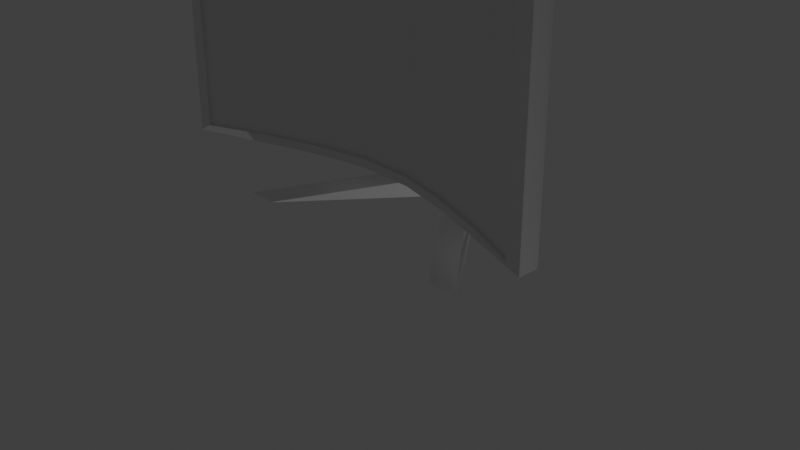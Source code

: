 # Source: screen.blend  (saved by Blender 2.93.21; exported with 4.5.12 LTS)
import bpy
from mathutils import Matrix  # noqa: F401  (used for matrix-valued properties, if any)

bpy.ops.wm.read_factory_settings(use_empty=True)
scene = bpy.context.scene
scene.name = 'Scene'

# ---- collections
col_collection = bpy.data.collections.new('Collection'); scene.collection.children.link(col_collection)

# ---- materials (node trees are filled in below, after node groups)
mat_material = bpy.data.materials.new('Material')
mat_material.alpha_threshold = 0.0
mat_material.use_transparent_shadow = False
mat_material.line_color = (0.0, 0.0, 0.0, 1.0)

# ---- node groups
ng_auto_smooth = bpy.data.node_groups.new('Auto Smooth', 'GeometryNodeTree')
_s = ng_auto_smooth.interface.new_socket(name='Geometry', in_out='OUTPUT', socket_type='NodeSocketGeometry')
_s = ng_auto_smooth.interface.new_socket(name='Geometry', in_out='INPUT', socket_type='NodeSocketGeometry')
_s = ng_auto_smooth.interface.new_socket(name='Angle', in_out='INPUT', socket_type='NodeSocketFloat')
_s.subtype = 'ANGLE'
_s.min_value = 0.0
_s.max_value = 3.142
ng_auto_smooth.is_modifier = True
_N = ng_auto_smooth.nodes; _L = ng_auto_smooth.links
n0 = _N.new('NodeGroupOutput'); n0.name = 'Group Output'; n0.location = (480, -100)
n1 = _N.new('NodeGroupInput'); n1.name = 'Group Input'; n1.location = (-420, -300)
n2 = _N.new('NodeGroupInput'); n2.name = 'Group Input.001'; n2.location = (-60, -100)
n3 = _N.new('GeometryNodeSetShadeSmooth'); n3.name = 'Set Shade Smooth'; n3.location = (120, -100)
n3.domain = 'EDGE'
n4 = _N.new('GeometryNodeSetShadeSmooth'); n4.name = 'Set Shade Smooth.001'; n4.location = (300, -100)
n5 = _N.new('GeometryNodeInputMeshEdgeAngle'); n5.name = 'Edge Angle'; n5.location = (-420, -220)
n6 = _N.new('GeometryNodeInputEdgeSmooth'); n6.name = 'Is Edge Smooth'; n6.location = (-60, -160)
n7 = _N.new('GeometryNodeInputShadeSmooth'); n7.name = 'Is Face Smooth'; n7.location = (-240, -340)
n8 = _N.new('FunctionNodeBooleanMath'); n8.name = 'Boolean Math'; n8.location = (-60, -220)
n9 = _N.new('FunctionNodeCompare'); n9.name = 'Compare'; n9.location = (-240, -180)
n9.operation = 'LESS_EQUAL'
_L.new(n5.outputs[0], n9.inputs[0])
_L.new(n4.outputs[0], n0.inputs[0])
_L.new(n1.outputs[1], n9.inputs[1])
_L.new(n9.outputs[0], n8.inputs[0])
_L.new(n7.outputs[0], n8.inputs[1])
_L.new(n2.outputs[0], n3.inputs[0])
_L.new(n6.outputs[0], n3.inputs[1])
_L.new(n3.outputs[0], n4.inputs[0])
_L.new(n8.outputs[0], n3.inputs[2])
n0.is_active_output = True

# ---- material node trees
mat_material.use_nodes = True; mat_material.node_tree.nodes.clear()
_N = mat_material.node_tree.nodes; _L = mat_material.node_tree.links
n0 = _N.new('ShaderNodeOutputMaterial'); n0.name = 'Material Output'; n0.location = (300, 300)
n1 = _N.new('ShaderNodeBsdfPrincipled'); n1.name = 'Principled BSDF'; n1.location = (10, 300)
n1.distribution = 'GGX'
n1.subsurface_method = 'BURLEY'
n1.inputs[2].default_value = 0.4
n1.inputs[3].default_value = 1.45
n1.inputs[27].default_value = (0.0, 0.0, 0.0, 1.0)
n1.inputs[28].default_value = 1.0
_L.new(n1.outputs[0], n0.inputs[0])
n0.is_active_output = True

# ---- world
world_world = bpy.data.worlds.new('World'); scene.world = world_world
world_world.use_nodes = True; world_world.node_tree.nodes.clear()
_N = world_world.node_tree.nodes; _L = world_world.node_tree.links
n0 = _N.new('ShaderNodeOutputWorld'); n0.name = 'World Output'; n0.location = (300, 300)
n1 = _N.new('ShaderNodeBackground'); n1.name = 'Background'; n1.location = (10, 300)
n1.inputs[0].default_value = (0.05088, 0.05088, 0.05088, 1.0)
_L.new(n1.outputs[0], n0.inputs[0])
n0.is_active_output = True
world_world.color = (0.05088, 0.05088, 0.05088)
world_world.use_sun_shadow = False
world_world.sun_shadow_jitter_overblur = 0.0

# ---- cameras
cam_camera = bpy.data.cameras.new('Camera')
cam_camera.clip_end = 100.0
cam_camera.ortho_scale = 7.314

# ---- lights
light_light = bpy.data.lights.new('Light', 'POINT')
light_light.transmission_factor = 0.0
light_light.energy = 1000.0
light_light.shadow_soft_size = 0.1
light_light.shadow_maximum_resolution = 0.006
light_light.use_absolute_resolution = True

# ---- meshes
me_cube = bpy.data.meshes.new('Cube')
me_cube.from_pydata([(1.0, -4.764, 1.0), (1.0, -4.764, -1.0), (1.0, -6.764, 1.0), (1.0, -6.764, -1.0), (1.0, -6.764, 1.0), (1.0, -6.764, -1.0), (0.9338, -6.764, 0.9338), (0.9338, -6.764, -0.9338), (0.9338, -5.899, 0.9338), (0.9338, -5.899, -0.9338), (0.9338, -6.455, 0.9338), (0.9338, -6.455, -0.9338), (0.7143, -2.849, -1.0), (0.7143, -4.905, 1.0), (0.7143, -4.905, -1.0), (0.7143, -2.849, 1.0), (0.667, -4.583, 0.9338), (0.667, -4.583, -0.9338), (0.667, -3.718, 0.9338), (0.667, -3.718, -0.9338), (0.667, -4.274, 0.9338), (0.667, -4.274, -0.9338), (0.7143, -2.849, -1.0), (0.4286, -1.044, -1.0), (0.1429, 0.2097, -1.0), (0.7143, -4.905, 1.0), (0.4286, -3.062, 1.0), (0.1429, -1.798, 1.0), (0.1429, -1.798, -1.0), (0.4286, -3.062, -1.0), (0.7143, -4.905, -1.0), (0.1429, 0.2097, 1.0), (0.4286, -1.044, 1.0), (0.7143, -2.849, 1.0), (0.667, -4.583, 0.9338), (0.4002, -2.918, 0.9338), (0.1334, -1.769, 0.9338), (0.1334, -1.769, -0.9338), (0.4002, -2.918, -0.9338), (0.667, -4.583, -0.9338), (0.667, -3.718, 0.9338), (0.4002, -2.053, 0.9338), (0.1334, -0.9041, 0.9338), (0.1334, -0.9041, -0.9338), (0.4002, -2.053, -0.9338), (0.667, -3.718, -0.9338), (0.667, -4.274, 0.9338), (0.4002, -2.609, 0.9338), (0.1334, -1.46, 0.9338), (0.1334, -1.46, -0.9338), (0.4002, -2.609, -0.9338), (0.667, -4.274, -0.9338), (1.0, -4.764, 0.144), (1.0, -4.764, -0.144), (1.0, -6.764, 0.144), (1.0, -6.764, -0.144), (0.9338, -6.764, 0.1345), (0.9338, -6.764, -0.1345), (0.9338, -5.899, 0.1345), (0.9338, -5.899, -0.1345), (0.9338, -6.455, 0.1345), (0.9338, -6.455, -0.1345), (0.667, -4.274, 0.1345), (0.667, -4.274, -0.1345), (0.7143, -2.849, 0.144), (0.7143, -2.849, -0.144), (0.667, -4.274, 0.1345), (0.667, -4.274, -0.1345), (0.4002, -2.609, 0.1345), (0.4002, -2.609, -0.1345), (0.1334, -1.46, 0.1345), (0.1334, -1.46, -0.1345), (0.1429, 0.2097, 0.144), (0.1429, 0.2097, -0.144), (0.4286, -1.044, 0.144), (0.4286, -1.044, -0.144), (0.7143, -2.849, 0.144), (0.7143, -2.849, -0.144), (0.1429, 0.2097, 0.144), (0.1429, 0.2097, -0.144), (0.1429, 0.2097, 0.144), (0.1429, 0.2097, -0.144), (0.1429, 2.507, 0.1265), (0.1429, 0.906, -0.1265), (0.1429, 5.636, -0.07716), (0.1429, 2.361, -0.1374), (0.1429, 10.03, -1.373), (0.1429, 6.68, -1.384), (0.1429, 9.369, -1.179), (0.1429, 6.032, -1.197), (0.5134, -5.578, -1.397), (0.6563, -5.578, -1.397), (0.6563, -6.226, -1.377), (0.5134, -6.226, -1.377), (0.1429, 6.032, -1.197), (0.1429, 6.68, -1.384), (-1.0, -4.764, 1.0), (-1.0, -4.764, -1.0), (-1.0, -6.764, 1.0), (-1.0, -6.764, -1.0), (-1.0, -6.764, 1.0), (-1.0, -6.764, -1.0), (-0.9338, -6.764, 0.9338), (-0.9338, -6.764, -0.9338), (-0.9338, -5.899, 0.9338), (-0.9338, -5.899, -0.9338), (-0.9338, -6.455, 0.9338), (-0.9338, -6.455, -0.9338), (-0.7143, -2.849, -1.0), (-0.7143, -4.905, 1.0), (-0.7143, -4.905, -1.0), (-0.7143, -2.849, 1.0), (-0.667, -4.583, 0.9338), (-0.667, -4.583, -0.9338), (-0.667, -3.718, 0.9338), (-0.667, -3.718, -0.9338), (-0.667, -4.274, 0.9338), (-0.667, -4.274, -0.9338), (-0.7143, -2.849, -1.0), (-0.4286, -1.044, -1.0), (-0.1429, 0.2097, -1.0), (-0.7143, -4.905, 1.0), (-0.4286, -3.062, 1.0), (-0.1429, -1.798, 1.0), (-0.1429, -1.798, -1.0), (-0.4286, -3.062, -1.0), (-0.7143, -4.905, -1.0), (-0.1429, 0.2097, 1.0), (-0.4286, -1.044, 1.0), (-0.7143, -2.849, 1.0), (-0.667, -4.583, 0.9338), (-0.4002, -2.918, 0.9338), (-0.1334, -1.769, 0.9338), (-0.1334, -1.769, -0.9338), (-0.4002, -2.918, -0.9338), (-0.667, -4.583, -0.9338), (-0.667, -3.718, 0.9338), (-0.4002, -2.053, 0.9338), (-0.1334, -0.9041, 0.9338), (-0.1334, -0.9041, -0.9338), (-0.4002, -2.053, -0.9338), (-0.667, -3.718, -0.9338), (-0.667, -4.274, 0.9338), (-0.4002, -2.609, 0.9338), (-0.1334, -1.46, 0.9338), (-0.1334, -1.46, -0.9338), (-0.4002, -2.609, -0.9338), (-0.667, -4.274, -0.9338), (-1.0, -4.764, 0.144), (-1.0, -4.764, -0.144), (-1.0, -6.764, 0.144), (-1.0, -6.764, -0.144), (-0.9338, -6.764, 0.1345), (-0.9338, -6.764, -0.1345), (-0.9338, -5.899, 0.1345), (-0.9338, -5.899, -0.1345), (-0.9338, -6.455, 0.1345), (-0.9338, -6.455, -0.1345), (-0.667, -4.274, 0.1345), (-0.667, -4.274, -0.1345), (-0.7143, -2.849, 0.144), (-0.7143, -2.849, -0.144), (-0.667, -4.274, 0.1345), (-0.667, -4.274, -0.1345), (-0.4002, -2.609, 0.1345), (-0.4002, -2.609, -0.1345), (-0.1334, -1.46, 0.1345), (-0.1334, -1.46, -0.1345), (-0.1429, 0.2097, 0.144), (-0.1429, 0.2097, -0.144), (-0.4286, -1.044, 0.144), (-0.4286, -1.044, -0.144), (-0.7143, -2.849, 0.144), (-0.7143, -2.849, -0.144), (-0.1429, 0.2097, 0.144), (-0.1429, 0.2097, -0.144), (-0.1429, 0.2097, 0.144), (-0.1429, 0.2097, -0.144), (-0.1429, 2.507, 0.1265), (-0.1429, 0.906, -0.1265), (-0.1429, 5.636, -0.07716), (-0.1429, 2.361, -0.1374), (-0.1429, 10.03, -1.373), (-0.1429, 6.68, -1.384), (-0.1429, 9.369, -1.179), (-0.1429, 6.032, -1.197), (0.0, 0.2097, -1.0), (0.0, -1.798, 1.0), (0.0, -1.798, -1.0), (0.0, 0.2097, 1.0), (0.0, -1.769, 0.9338), (0.0, -1.769, -0.9338), (0.0, -0.9041, 0.9338), (0.0, -0.9041, -0.9338), (0.0, -1.46, 0.9338), (0.0, -1.46, -0.9338), (0.0, 0.2097, -0.144), (0.0, 0.2097, 0.144), (0.0, -1.46, -0.1345), (0.0, -1.46, 0.1345), (0.0, 0.2097, -0.144), (0.0, 0.2097, 0.144), (0.0, 0.2097, -0.144), (0.0, 0.2097, 0.144), (0.0, 0.906, -0.1265), (0.0, 2.507, 0.1265), (0.0, 2.361, -0.1374), (0.0, 5.636, -0.07716), (0.0, 6.68, -1.384), (0.0, 10.03, -1.373), (0.0, 6.032, -1.197), (0.0, 9.369, -1.179), (-0.5134, -5.578, -1.397), (-0.6563, -5.578, -1.397), (-0.6563, -6.226, -1.377), (-0.5134, -6.226, -1.377), (0.0, 6.68, -1.384), (0.0, 6.032, -1.197), (-0.1429, 6.032, -1.197), (-0.1429, 6.68, -1.384), (1.0, -4.764, -0.5639), (1.0, -4.764, -0.6889), (1.0, -6.764, -0.5639), (1.0, -6.764, -0.6889), (0.9338, -6.764, -0.5495), (0.9338, -6.764, -0.6662), (0.9338, -5.899, -0.5495), (0.9338, -5.899, -0.6662), (0.9338, -6.455, -0.5495), (0.9338, -6.455, -0.6662), (0.667, -4.274, -0.5495), (0.667, -4.274, -0.6662), (0.7143, -2.849, -0.5639), (0.7143, -2.849, -0.6889), (0.667, -4.274, -0.5495), (0.667, -4.274, -0.6662), (0.4002, -2.609, -0.5495), (0.4002, -2.609, -0.6662), (0.1334, -1.46, -0.5495), (0.1334, -1.46, -0.6662), (0.1429, 0.2097, -0.5639), (0.1429, 0.2097, -0.6889), (0.4286, -1.044, -0.5639), (0.4286, -1.044, -0.6889), (0.7143, -2.849, -0.5639), (0.7143, -2.849, -0.6889), (0.0, -1.46, -0.5495), (0.0, -1.46, -0.6662), (0.0, 0.2097, -0.5639), (0.0, 0.2097, -0.6889), (-1.0, -4.764, -0.5639), (-1.0, -4.764, -0.6889), (-1.0, -6.764, -0.5639), (-1.0, -6.764, -0.6889), (-0.9338, -6.764, -0.5495), (-0.9338, -6.764, -0.6662), (-0.9338, -5.899, -0.5495), (-0.9338, -5.899, -0.6662), (-0.9338, -6.455, -0.5495), (-0.9338, -6.455, -0.6662), (-0.667, -4.274, -0.5495), (-0.667, -4.274, -0.6662), (-0.7143, -2.849, -0.5639), (-0.7143, -2.849, -0.6889), (-0.667, -4.274, -0.5495), (-0.667, -4.274, -0.6662), (-0.4002, -2.609, -0.5495), (-0.4002, -2.609, -0.6662), (-0.1334, -1.46, -0.5495), (-0.1334, -1.46, -0.6662), (-0.1429, 0.2097, -0.5639), (-0.1429, 0.2097, -0.6889), (-0.4286, -1.044, -0.5639), (-0.4286, -1.044, -0.6889), (-0.7143, -2.849, -0.5639), (-0.7143, -2.849, -0.6889), (0.1429, 0.2097, -0.5639), (0.1429, 0.2097, -0.6889), (0.4286, -1.044, -0.5639), (0.4286, -1.044, -0.6889), (0.0, 0.2097, -0.5639), (0.0, 0.2097, -0.6889), (-0.1429, 0.2097, -0.5639), (-0.1429, 0.2097, -0.6889), (-0.4286, -1.044, -0.5639), (-0.4286, -1.044, -0.6889), (0.1429, 0.2097, -0.5639), (0.1429, 0.2097, -0.6889), (0.4286, -1.044, -0.5639), (0.4286, -1.044, -0.6889), (0.0, 0.2097, -0.5639), (0.0, 0.2097, -0.6889), (-0.1429, 0.2097, -0.5639), (-0.1429, 0.2097, -0.6889), (-0.4286, -1.044, -0.5639), (-0.4286, -1.044, -0.6889), (0.1429, -0.4582, -0.5639), (0.1429, -0.4582, -0.6889), (0.4286, -1.712, -0.5639), (0.4286, -1.712, -0.6889), (0.0, -0.4582, -0.5639), (0.0, -0.4582, -0.6889), (-0.1429, -0.4582, -0.5639), (-0.1429, -0.4582, -0.6889), (-0.4286, -1.712, -0.5639), (-0.4286, -1.712, -0.6889)], [(2, 4), (3, 5), (98, 100), (99, 101)], [(12, 1, 3, 14), (52, 0, 2, 54), (64, 15, 0, 52), (56, 6, 8, 58), (54, 2, 6, 56), (14, 3, 7, 17), (17, 7, 9, 19), (19, 9, 11, 21), (58, 8, 10, 60), (60, 10, 20, 62), (6, 16, 18, 8), (8, 18, 20, 10), (233, 12, 22, 245), (16, 13, 25, 34), (18, 16, 34, 40), (12, 14, 30, 22), (17, 19, 45, 39), (13, 15, 33, 25), (20, 18, 40, 46), (2, 13, 16, 6), (0, 15, 13, 2), (62, 20, 46, 66), (14, 17, 39, 30), (19, 21, 51, 45), (193, 43, 49, 195), (43, 44, 50, 49), (44, 45, 51, 50), (66, 46, 47, 68), (68, 47, 48, 70), (191, 37, 43, 193), (37, 38, 44, 43), (38, 39, 45, 44), (34, 35, 41, 40), (35, 36, 42, 41), (40, 41, 47, 46), (41, 42, 48, 47), (188, 28, 37, 191), (28, 29, 38, 37), (29, 30, 39, 38), (197, 189, 31, 72), (72, 31, 32, 74), (74, 32, 33, 76), (186, 24, 28, 188), (24, 23, 29, 28), (23, 22, 30, 29), (25, 26, 35, 34), (26, 27, 36, 35), (33, 32, 26, 25), (32, 31, 27, 26), (242, 75, 77, 244), (75, 74, 76, 77), (240, 73, 75, 242), (73, 72, 74, 75), (248, 196, 73, 240), (197, 72, 78, 201), (236, 69, 71, 238), (69, 68, 70, 71), (234, 67, 69, 236), (67, 66, 68, 69), (230, 63, 67, 234), (63, 62, 66, 67), (15, 64, 76, 33), (64, 65, 77, 76), (228, 61, 63, 230), (61, 60, 62, 63), (226, 59, 61, 228), (59, 58, 60, 61), (222, 55, 57, 224), (55, 54, 56, 57), (224, 57, 59, 226), (57, 56, 58, 59), (232, 65, 53, 220), (65, 64, 52, 53), (220, 53, 55, 222), (53, 52, 54, 55), (201, 78, 80, 203), (72, 73, 79, 78), (78, 79, 81, 80), (203, 80, 82, 205), (80, 81, 83, 82), (211, 88, 86, 209), (205, 82, 84, 207), (82, 83, 85, 84), (208, 209, 86, 87), (88, 89, 87, 86), (84, 85, 89, 88), (207, 84, 88, 211), (85, 206, 210, 89), (87, 89, 92, 91), (83, 204, 206, 85), (79, 200, 202, 81), (81, 202, 204, 83), (73, 196, 200, 79), (71, 70, 199, 198), (238, 71, 198, 246), (31, 189, 187, 27), (27, 187, 190, 36), (42, 192, 194, 48), (36, 190, 192, 42), (70, 48, 194, 199), (92, 93, 90, 91), (208, 87, 91, 90), (89, 210, 93, 92), (210, 208, 90, 93), (217, 216, 95, 94), (108, 110, 99, 97), (148, 150, 98, 96), (160, 148, 96, 111), (152, 154, 104, 102), (150, 152, 102, 98), (110, 113, 103, 99), (113, 115, 105, 103), (115, 117, 107, 105), (154, 156, 106, 104), (156, 158, 116, 106), (102, 104, 114, 112), (104, 106, 116, 114), (263, 275, 118, 108), (112, 130, 121, 109), (114, 136, 130, 112), (108, 118, 126, 110), (113, 135, 141, 115), (109, 121, 129, 111), (116, 142, 136, 114), (98, 102, 112, 109), (96, 98, 109, 111), (158, 162, 142, 116), (110, 126, 135, 113), (115, 141, 147, 117), (193, 195, 145, 139), (139, 145, 146, 140), (140, 146, 147, 141), (162, 164, 143, 142), (164, 166, 144, 143), (191, 193, 139, 133), (133, 139, 140, 134), (134, 140, 141, 135), (130, 136, 137, 131), (131, 137, 138, 132), (136, 142, 143, 137), (137, 143, 144, 138), (188, 191, 133, 124), (124, 133, 134, 125), (125, 134, 135, 126), (197, 168, 127, 189), (168, 170, 128, 127), (170, 172, 129, 128), (186, 188, 124, 120), (120, 124, 125, 119), (119, 125, 126, 118), (121, 130, 131, 122), (122, 131, 132, 123), (129, 121, 122, 128), (128, 122, 123, 127), (272, 274, 173, 171), (171, 173, 172, 170), (270, 272, 171, 169), (169, 171, 170, 168), (248, 270, 169, 196), (197, 201, 174, 168), (266, 268, 167, 165), (165, 167, 166, 164), (264, 266, 165, 163), (163, 165, 164, 162), (260, 264, 163, 159), (159, 163, 162, 158), (111, 129, 172, 160), (160, 172, 173, 161), (258, 260, 159, 157), (157, 159, 158, 156), (256, 258, 157, 155), (155, 157, 156, 154), (252, 254, 153, 151), (151, 153, 152, 150), (254, 256, 155, 153), (153, 155, 154, 152), (262, 250, 149, 161), (161, 149, 148, 160), (250, 252, 151, 149), (149, 151, 150, 148), (201, 203, 176, 174), (168, 174, 175, 169), (174, 176, 177, 175), (203, 205, 178, 176), (176, 178, 179, 177), (211, 209, 182, 184), (205, 207, 180, 178), (178, 180, 181, 179), (208, 183, 182, 209), (184, 182, 183, 185), (208, 216, 217, 210), (180, 184, 185, 181), (207, 211, 184, 180), (181, 185, 210, 206), (183, 213, 214, 185), (179, 181, 206, 204), (175, 177, 202, 200), (177, 179, 204, 202), (169, 175, 200, 196), (167, 198, 199, 166), (268, 246, 198, 167), (127, 123, 187, 189), (123, 132, 190, 187), (138, 144, 194, 192), (132, 138, 192, 190), (166, 199, 194, 144), (214, 213, 212, 215), (208, 212, 213, 183), (185, 214, 215, 210), (210, 215, 212, 208), (217, 218, 219, 216), (145, 195, 247, 269), (269, 247, 246, 268), (97, 99, 253, 251), (251, 253, 252, 250), (108, 97, 251, 263), (263, 251, 250, 262), (103, 105, 257, 255), (255, 257, 256, 254), (99, 103, 255, 253), (253, 255, 254, 252), (105, 107, 259, 257), (257, 259, 258, 256), (107, 117, 261, 259), (259, 261, 260, 258), (117, 147, 265, 261), (261, 265, 264, 260), (147, 146, 267, 265), (265, 267, 266, 264), (146, 145, 269, 267), (267, 269, 268, 266), (186, 120, 271, 249), (270, 248, 280, 282), (120, 119, 273, 271), (241, 249, 281, 277), (119, 118, 275, 273), (273, 275, 274, 272), (161, 173, 274, 262), (262, 274, 275, 263), (49, 239, 247, 195), (239, 238, 246, 247), (1, 221, 223, 3), (221, 220, 222, 223), (12, 233, 221, 1), (233, 232, 220, 221), (7, 225, 227, 9), (225, 224, 226, 227), (3, 223, 225, 7), (223, 222, 224, 225), (9, 227, 229, 11), (227, 226, 228, 229), (11, 229, 231, 21), (229, 228, 230, 231), (21, 231, 235, 51), (231, 230, 234, 235), (51, 235, 237, 50), (235, 234, 236, 237), (50, 237, 239, 49), (237, 236, 238, 239), (186, 249, 241, 24), (273, 272, 284, 285), (24, 241, 243, 23), (240, 242, 278, 276), (23, 243, 245, 22), (243, 242, 244, 245), (65, 232, 244, 77), (232, 233, 245, 244), (280, 276, 286, 290), (282, 280, 290, 292), (277, 281, 291, 287), (276, 278, 288, 286), (242, 243, 279, 278), (248, 240, 276, 280), (271, 273, 285, 283), (243, 241, 277, 279), (272, 270, 282, 284), (249, 271, 283, 281), (293, 295, 305, 303), (290, 286, 296, 300), (292, 290, 300, 302), (287, 291, 301, 297), (283, 285, 295, 293), (285, 284, 294, 295), (279, 277, 287, 289), (278, 279, 289, 288), (284, 282, 292, 294), (281, 283, 293, 291), (301, 303, 302, 300), (303, 305, 304, 302), (301, 300, 296, 297), (297, 296, 298, 299), (295, 294, 304, 305), (289, 287, 297, 299), (288, 289, 299, 298), (294, 292, 302, 304), (291, 293, 303, 301), (286, 288, 298, 296)])
me_cube.polygons.foreach_set('use_smooth', [True] * 297)
_uv = me_cube.uv_layers.new(name='UVMap')
_uv.uv.foreach_set('vector', [0.3609, 0.6749, 0.372, 0.7219, 0.372, 0.771, 0.3609, 0.7254, 0.1021, 0.7218, 0.1353, 0.7218, 0.1353, 0.7709, 0.1021, 0.7709, 0.1135, 0.7217, 0.129, 0.7217, 0.129, 0.7437, 0.1135, 0.7437, 0.4164, 0.86, 0.4164, 0.8892, 0.3664, 0.8892, 0.3664, 0.86, 0.05129, 0.8746, 0.05129, 0.9073, 0.0473, 0.9047, 0.0473, 0.8743, 0.4924, 0.9132, 0.4924, 0.4682, 0.5174, 0.4684, 0.5174, 0.9903, 0.3939, 0.6396, 0.3939, 0.5594, 0.4, 0.5907, 0.4, 0.671, 0.4369, 0.6634, 0.3726, 0.7459, 0.388, 0.6665, 0.4408, 0.6432, 0.1677, 0.8604, 0.1677, 0.8896, 0.1355, 0.8896, 0.1355, 0.8604, 0.2192, 0.9746, 0.03706, 0.9746, 0.03706, 0.6599, 0.2192, 0.6599, 0.08394, 0.7057, 0.08394, 0.786, 0.07786, 0.8174, 0.07786, 0.7371, 0.1414, 0.6399, 0.1414, 0.8087, 0.1332, 0.7663, 0.1332, 0.5974, 0.3022, 0.5778, 0.2873, 0.4583, 0.4068, 0.3164, 0.4068, 0.3164, 0.05129, 0.6114, 0.05129, 0.6114, 0.05129, 0.6114, 0.05129, 0.6114, 0.4068, 0.3164, 0.4068, 0.3164, 0.4068, 0.3164, 0.4068, 0.3164, 0.1353, 0.8004, 0.1353, 0.8004, 0.1353, 0.8004, 0.1353, 0.8004, 0.4068, 0.3164, 0.4068, 0.3164, 0.4068, 0.3164, 0.4068, 0.3164, 0.1353, 0.8004, 0.1353, 0.8004, 0.1353, 0.8004, 0.1353, 0.8004, 0.4068, 0.3164, 0.4068, 0.3164, 0.4068, 0.3164, 0.4068, 0.3164, 0.4539, 0.6024, 0.4539, 0.6734, 0.4499, 0.6857, 0.4499, 0.6024, 0.3853, 0.9397, 0.3742, 0.9866, 0.3742, 0.9362, 0.3853, 0.8906, 0.4068, 0.3164, 0.4068, 0.3164, 0.4068, 0.3164, 0.4068, 0.3164, 0.05129, 0.6114, 0.05129, 0.6114, 0.05129, 0.6114, 0.05129, 0.6114, 0.4068, 0.3164, 0.4068, 0.3164, 0.4068, 0.3164, 0.4068, 0.3164, 0.2321, 0.7182, 0.2398, 0.7182, 0.2398, 0.7385, 0.2321, 0.7385, 0.2398, 0.7182, 0.2552, 0.7602, 0.2552, 0.7805, 0.2398, 0.7385, 0.2552, 0.7602, 0.2706, 0.821, 0.2706, 0.8413, 0.2552, 0.7805, 0.2213, 0.6541, 0.0392, 0.6541, 0.0392, 0.4138, 0.2213, 0.4138, 0.2213, 0.4138, 0.0392, 0.4138, 0.0392, 0.2477, 0.2213, 0.2477, 0.3554, 0.6384, 0.3476, 0.6384, 0.3476, 0.6068, 0.3554, 0.6068, 0.3476, 0.6384, 0.3322, 0.6803, 0.3322, 0.6488, 0.3476, 0.6068, 0.3322, 0.6803, 0.3168, 0.7412, 0.3168, 0.7096, 0.3322, 0.6488, 0.3278, 0.5543, 0.3124, 0.4935, 0.3124, 0.4619, 0.3278, 0.5227, 0.3124, 0.4935, 0.297, 0.4516, 0.297, 0.42, 0.3124, 0.4619, 0.3278, 0.5227, 0.3433, 0.4619, 0.3433, 0.4822, 0.3278, 0.543, 0.3433, 0.4619, 0.3587, 0.42, 0.3587, 0.4403, 0.3433, 0.4822, 0.2484, 0.5989, 0.2484, 0.5934, 0.2524, 0.5938, 0.2524, 0.5989, 0.4459, 0.7212, 0.4459, 0.6728, 0.4499, 0.6783, 0.4499, 0.7223, 0.4459, 0.6728, 0.4459, 0.6024, 0.4499, 0.6147, 0.4499, 0.6783, 0.1836, 0.764, 0.1836, 0.7739, 0.181, 0.7739, 0.181, 0.764, 0.1499, 0.7805, 0.1654, 0.7805, 0.1654, 0.7949, 0.1499, 0.7949, 0.1499, 0.7949, 0.1654, 0.7949, 0.1654, 0.8156, 0.1499, 0.8156, 0.1631, 0.6749, 0.1686, 0.6749, 0.1686, 0.7242, 0.1631, 0.7242, 0.1686, 0.6749, 0.1797, 0.7057, 0.1797, 0.7552, 0.1686, 0.7242, 0.1797, 0.7057, 0.1908, 0.75, 0.1908, 0.8004, 0.1797, 0.7552, 0.3833, 0.5585, 0.3833, 0.6289, 0.3793, 0.6344, 0.3793, 0.5708, 0.3833, 0.6289, 0.3833, 0.6772, 0.3793, 0.6783, 0.3793, 0.6344, 0.1908, 0.7499, 0.2019, 0.7057, 0.2019, 0.7552, 0.1908, 0.8004, 0.2019, 0.7057, 0.213, 0.6749, 0.213, 0.7242, 0.2019, 0.7552, 0.137, 0.7949, 0.1446, 0.7949, 0.1446, 0.8156, 0.137, 0.8156, 0.1446, 0.7949, 0.1499, 0.7949, 0.1499, 0.8156, 0.1446, 0.8156, 0.137, 0.7805, 0.1446, 0.7805, 0.1446, 0.7949, 0.137, 0.7949, 0.1446, 0.7805, 0.1499, 0.7805, 0.1499, 0.7949, 0.1446, 0.7949, 0.1836, 0.7739, 0.1836, 0.7787, 0.181, 0.7787, 0.181, 0.7739, 0.4068, 0.3164, 0.4068, 0.3164, 0.4068, 0.3164, 0.4068, 0.3164, 0.3772, 0.4138, 0.2826, 0.4138, 0.2826, 0.2477, 0.3772, 0.2477, 0.2826, 0.4138, 0.2213, 0.4138, 0.2213, 0.2477, 0.2826, 0.2477, 0.3772, 0.6541, 0.2826, 0.6541, 0.2826, 0.4138, 0.3772, 0.4138, 0.2826, 0.6541, 0.2213, 0.6541, 0.2213, 0.4138, 0.2826, 0.4138, 0.4068, 0.3164, 0.4068, 0.3164, 0.4068, 0.3164, 0.4068, 0.3164, 0.4068, 0.3164, 0.4068, 0.3164, 0.4068, 0.3164, 0.4068, 0.3164, 0.4068, 0.3164, 0.4068, 0.3164, 0.4068, 0.3164, 0.4068, 0.3164, 0.4068, 0.3164, 0.4068, 0.3164, 0.4068, 0.3164, 0.4068, 0.3164, 0.375, 0.9746, 0.2805, 0.9746, 0.2805, 0.6599, 0.375, 0.6599, 0.2805, 0.9746, 0.2192, 0.9746, 0.2192, 0.6599, 0.2805, 0.6599, 0.1677, 0.8354, 0.1677, 0.8505, 0.1355, 0.8505, 0.1355, 0.8354, 0.1677, 0.8505, 0.1677, 0.8604, 0.1355, 0.8604, 0.1355, 0.8505, 0.05129, 0.8477, 0.05129, 0.8637, 0.0473, 0.864, 0.0473, 0.8482, 0.05129, 0.8637, 0.05129, 0.8746, 0.0473, 0.8743, 0.0473, 0.864, 0.4164, 0.835, 0.4164, 0.8502, 0.3664, 0.8502, 0.3664, 0.835, 0.4164, 0.8502, 0.4164, 0.86, 0.3664, 0.86, 0.3664, 0.8502, 0.1006, 0.7217, 0.1082, 0.7217, 0.1082, 0.7437, 0.1006, 0.7437, 0.1082, 0.7217, 0.1135, 0.7217, 0.1135, 0.7437, 0.1082, 0.7437, 0.07462, 0.7218, 0.09093, 0.7218, 0.09093, 0.7709, 0.07462, 0.7709, 0.09093, 0.7218, 0.1021, 0.7218, 0.1021, 0.7709, 0.09093, 0.7709, 0.4068, 0.3164, 0.4068, 0.3164, 0.4068, 0.3164, 0.4068, 0.3164, 0.4068, 0.3164, 0.4068, 0.3164, 0.4068, 0.3164, 0.4068, 0.3164, 0.4068, 0.3164, 0.4068, 0.3164, 0.4068, 0.3164, 0.4068, 0.3164, 0.1899, 0.929, 0.1873, 0.929, 0.1873, 0.9026, 0.1899, 0.9026, 0.01289, 0.7957, 0.01814, 0.7957, 0.01783, 0.8037, 0.01326, 0.8221, 0.1899, 0.8232, 0.1873, 0.8232, 0.1873, 0.8156, 0.1899, 0.8156, 0.1899, 0.9026, 0.1873, 0.9026, 0.1873, 0.8666, 0.1899, 0.8666, 0.01326, 0.8221, 0.01783, 0.8037, 0.01806, 0.8204, 0.01703, 0.8581, 0.0807, 0.7602, 0.0807, 0.7217, 0.0833, 0.7217, 0.0833, 0.7602, 0.03715, 0.901, 0.03741, 0.8626, 0.04082, 0.8701, 0.0407, 0.9086, 0.01703, 0.8581, 0.01806, 0.8204, 0.03741, 0.8626, 0.03715, 0.901, 0.1899, 0.8666, 0.1873, 0.8666, 0.1873, 0.8232, 0.1899, 0.8232, 0.2348, 0.7643, 0.2322, 0.7643, 0.2322, 0.7217, 0.2348, 0.7217, 0.04082, 0.8701, 0.03741, 0.8626, 0.04045, 0.7217, 0.04082, 0.7292, 0.2348, 0.781, 0.2322, 0.781, 0.2322, 0.7643, 0.2348, 0.7643, 0.4068, 0.3164, 0.4068, 0.3164, 0.4068, 0.3164, 0.4068, 0.3164, 0.2348, 0.789, 0.2322, 0.789, 0.2322, 0.781, 0.2348, 0.781, 0.4068, 0.3164, 0.4068, 0.3164, 0.4068, 0.3164, 0.4068, 0.3164, 0.297, 0.5056, 0.297, 0.5443, 0.2666, 0.5443, 0.2666, 0.5056, 0.297, 0.4458, 0.297, 0.5056, 0.2666, 0.5056, 0.2666, 0.4458, 0.213, 0.6749, 0.2185, 0.6749, 0.2185, 0.7242, 0.213, 0.7242, 0.2564, 0.5934, 0.2564, 0.5989, 0.2524, 0.5989, 0.2524, 0.5938, 0.3587, 0.42, 0.3664, 0.42, 0.3664, 0.4403, 0.3587, 0.4403, 0.297, 0.4516, 0.2893, 0.4516, 0.2893, 0.42, 0.297, 0.42, 0.297, 0.5443, 0.297, 0.6594, 0.2666, 0.6594, 0.2666, 0.5443, 0.09264, 0.9086, 0.09004, 0.9086, 0.09004, 0.9011, 0.09264, 0.9011, 0.0807, 0.7602, 0.0833, 0.7602, 0.09264, 0.9011, 0.09004, 0.9011, 0.2358, 0.8229, 0.2384, 0.8228, 0.2384, 0.9638, 0.2358, 0.9639, 0.1959, 0.823, 0.1993, 0.8156, 0.1993, 0.9567, 0.199, 0.9641, 0.2755, 0.5782, 0.2755, 0.5543, 0.2838, 0.5543, 0.2838, 0.5782, 0.372, 0.771, 0.372, 0.7205, 0.3831, 0.6749, 0.3831, 0.724, 0.1021, 0.82, 0.1021, 0.7709, 0.1353, 0.7709, 0.1353, 0.82, 0.1135, 0.8117, 0.1135, 0.7897, 0.129, 0.7897, 0.129, 0.8117, 0.08552, 0.8604, 0.1355, 0.8604, 0.1355, 0.8896, 0.08552, 0.8896, 0.4004, 0.8674, 0.3964, 0.8678, 0.3964, 0.8373, 0.4004, 0.8348, 0.4499, 0.7639, 0.4539, 0.7515, 0.4539, 0.8348, 0.4499, 0.8349, 0.4639, 0.8214, 0.4578, 0.8528, 0.4578, 0.7725, 0.4639, 0.7412, 0.1332, 0.8088, 0.125, 0.7664, 0.125, 0.5974, 0.1332, 0.6399, 0.125, 0.536, 0.1926, 0.536, 0.1926, 0.5974, 0.125, 0.5974, 0.2213, 0.6541, 0.2213, 0.9687, 0.0392, 0.9687, 0.0392, 0.6541, 0.3088, 0.7182, 0.3149, 0.7496, 0.3149, 0.8298, 0.3088, 0.7985, 0.1414, 0.6399, 0.1496, 0.5974, 0.1496, 0.7663, 0.1414, 0.8087, 0.4068, 0.3164, 0.4068, 0.3164, 0.4068, 0.3164, 0.4068, 0.3164, 0.05129, 0.6114, 0.05129, 0.6114, 0.05129, 0.6114, 0.05129, 0.6114, 0.4068, 0.3164, 0.4068, 0.3164, 0.4068, 0.3164, 0.4068, 0.3164, 0.1353, 0.8004, 0.1353, 0.8004, 0.1353, 0.8004, 0.1353, 0.8004, 0.4068, 0.3164, 0.4068, 0.3164, 0.4068, 0.3164, 0.4068, 0.3164, 0.1353, 0.8004, 0.1353, 0.8004, 0.1353, 0.8004, 0.1353, 0.8004, 0.4068, 0.3164, 0.4068, 0.3164, 0.4068, 0.3164, 0.4068, 0.3164, 0.0473, 0.9144, 0.0433, 0.9143, 0.0433, 0.831, 0.0473, 0.8433, 0.3868, 0.8416, 0.3868, 0.8906, 0.3757, 0.845, 0.3757, 0.7946, 0.4068, 0.3164, 0.4068, 0.3164, 0.4068, 0.3164, 0.4068, 0.3164, 0.05129, 0.6114, 0.05129, 0.6114, 0.05129, 0.6114, 0.05129, 0.6114, 0.4068, 0.3164, 0.4068, 0.3164, 0.4068, 0.3164, 0.4068, 0.3164, 0.2321, 0.7182, 0.2321, 0.7385, 0.2244, 0.7385, 0.2244, 0.7182, 0.2244, 0.7182, 0.2244, 0.7385, 0.2089, 0.7805, 0.2089, 0.7602, 0.2089, 0.7602, 0.2089, 0.7805, 0.1935, 0.8413, 0.1935, 0.821, 0.2325, 0.2494, 0.2325, 0.4898, 0.05034, 0.4898, 0.05034, 0.2494, 0.2325, 0.4898, 0.2325, 0.6558, 0.05034, 0.6558, 0.05034, 0.4898, 0.3554, 0.6384, 0.3554, 0.6068, 0.3631, 0.6068, 0.3631, 0.6384, 0.3631, 0.6384, 0.3631, 0.6068, 0.3785, 0.6488, 0.3785, 0.6803, 0.3785, 0.6803, 0.3785, 0.6488, 0.3939, 0.7096, 0.3939, 0.7412, 0.2507, 0.5543, 0.2507, 0.5227, 0.2661, 0.4619, 0.2661, 0.4935, 0.2661, 0.4935, 0.2661, 0.4619, 0.2816, 0.42, 0.2816, 0.4516, 0.2467, 0.5078, 0.2467, 0.5878, 0.3895, 0.4822, 0.3895, 0.4619, 0.3895, 0.4619, 0.3895, 0.4822, 0.3741, 0.4403, 0.3741, 0.42, 0.2484, 0.5989, 0.2524, 0.5989, 0.2524, 0.6039, 0.2484, 0.6043, 0.4419, 0.6035, 0.4459, 0.6024, 0.4459, 0.6463, 0.4419, 0.6518, 0.4419, 0.6518, 0.4459, 0.6463, 0.4459, 0.7099, 0.4419, 0.7223, 0.1836, 0.764, 0.1862, 0.764, 0.1862, 0.7739, 0.1836, 0.7739, 0.181, 0.7805, 0.181, 0.7949, 0.1654, 0.7949, 0.1654, 0.7805, 0.181, 0.7949, 0.181, 0.8156, 0.1654, 0.8156, 0.1654, 0.7949, 0.1631, 0.6749, 0.1631, 0.7242, 0.1575, 0.7242, 0.1575, 0.6749, 0.1575, 0.6749, 0.1575, 0.7242, 0.1464, 0.7552, 0.1464, 0.7057, 0.1464, 0.7057, 0.1464, 0.7552, 0.1353, 0.8004, 0.1353, 0.75, 0.4499, 0.8714, 0.4459, 0.8591, 0.4459, 0.7955, 0.4499, 0.801, 0.4499, 0.801, 0.4459, 0.7955, 0.4459, 0.7515, 0.4499, 0.7526, 0.2463, 0.7499, 0.2463, 0.8004, 0.2352, 0.7552, 0.2352, 0.7057, 0.2352, 0.7057, 0.2352, 0.7552, 0.2241, 0.7242, 0.2241, 0.6749, 0.1939, 0.7949, 0.1939, 0.8156, 0.1863, 0.8156, 0.1863, 0.7949, 0.1863, 0.7949, 0.1863, 0.8156, 0.181, 0.8156, 0.181, 0.7949, 0.1939, 0.7805, 0.1939, 0.7949, 0.1863, 0.7949, 0.1863, 0.7805, 0.1863, 0.7805, 0.1863, 0.7949, 0.181, 0.7949, 0.181, 0.7805, 0.1836, 0.7739, 0.1862, 0.7739, 0.1862, 0.7787, 0.1836, 0.7787, 0.4068, 0.3164, 0.4068, 0.3164, 0.4068, 0.3164, 0.4068, 0.3164, 0.3883, 0.4898, 0.3883, 0.6558, 0.2937, 0.6558, 0.2937, 0.4898, 0.2937, 0.4898, 0.2937, 0.6558, 0.2325, 0.6558, 0.2325, 0.4898, 0.3883, 0.2494, 0.3883, 0.4898, 0.2937, 0.4898, 0.2937, 0.2494, 0.2937, 0.2494, 0.2937, 0.4898, 0.2325, 0.4898, 0.2325, 0.2494, 0.4068, 0.3164, 0.4068, 0.3164, 0.4068, 0.3164, 0.4068, 0.3164, 0.4068, 0.3164, 0.4068, 0.3164, 0.4068, 0.3164, 0.4068, 0.3164, 0.4068, 0.3164, 0.4068, 0.3164, 0.4068, 0.3164, 0.4068, 0.3164, 0.4068, 0.3164, 0.4068, 0.3164, 0.4068, 0.3164, 0.4068, 0.3164, 0.3772, 0.6541, 0.3772, 0.9687, 0.2826, 0.9687, 0.2826, 0.6541, 0.2826, 0.6541, 0.2826, 0.9687, 0.2213, 0.9687, 0.2213, 0.6541, 0.125, 0.4834, 0.1926, 0.4834, 0.1926, 0.5153, 0.125, 0.5153, 0.125, 0.5153, 0.1926, 0.5153, 0.1926, 0.536, 0.125, 0.536, 0.4004, 0.8944, 0.3964, 0.8939, 0.3964, 0.8781, 0.4004, 0.8784, 0.4004, 0.8784, 0.3964, 0.8781, 0.3964, 0.8678, 0.4004, 0.8674, 0.08552, 0.8354, 0.1355, 0.8354, 0.1355, 0.8505, 0.08552, 0.8505, 0.08552, 0.8505, 0.1355, 0.8505, 0.1355, 0.8604, 0.08552, 0.8604, 0.1006, 0.8117, 0.1006, 0.7897, 0.1082, 0.7897, 0.1082, 0.8117, 0.1082, 0.8117, 0.1082, 0.7897, 0.1135, 0.7897, 0.1135, 0.8117, 0.07462, 0.82, 0.07462, 0.7709, 0.09093, 0.7709, 0.09093, 0.82, 0.09093, 0.82, 0.09093, 0.7709, 0.1021, 0.7709, 0.1021, 0.82, 0.4068, 0.3164, 0.4068, 0.3164, 0.4068, 0.3164, 0.4068, 0.3164, 0.4068, 0.3164, 0.4068, 0.3164, 0.4068, 0.3164, 0.4068, 0.3164, 0.4068, 0.3164, 0.4068, 0.3164, 0.4068, 0.3164, 0.4068, 0.3164, 0.1899, 0.929, 0.1899, 0.9026, 0.1925, 0.9026, 0.1925, 0.929, 0.04082, 0.8346, 0.04119, 0.8082, 0.04576, 0.8266, 0.04607, 0.8346, 0.1899, 0.8232, 0.1899, 0.8156, 0.1925, 0.8156, 0.1925, 0.8232, 0.1899, 0.9026, 0.1899, 0.8666, 0.1925, 0.8666, 0.1925, 0.9026, 0.04119, 0.8082, 0.04495, 0.7722, 0.04599, 0.8099, 0.04576, 0.8266, 0.0807, 0.7602, 0.0781, 0.7602, 0.0781, 0.7217, 0.0807, 0.7217, 0.06508, 0.7293, 0.06863, 0.7217, 0.06875, 0.7602, 0.06534, 0.7677, 0.4068, 0.3164, 0.4068, 0.3164, 0.4068, 0.3164, 0.4068, 0.3164, 0.04495, 0.7722, 0.06508, 0.7293, 0.06534, 0.7677, 0.04599, 0.8099, 0.1899, 0.8666, 0.1899, 0.8232, 0.1925, 0.8232, 0.1925, 0.8666, 0.2296, 0.7643, 0.2296, 0.7217, 0.2322, 0.7217, 0.2322, 0.7643, 0.06875, 0.7602, 0.06875, 0.9011, 0.06838, 0.9086, 0.06534, 0.7677, 0.2296, 0.781, 0.2296, 0.7643, 0.2322, 0.7643, 0.2322, 0.781, 0.4068, 0.3164, 0.4068, 0.3164, 0.4068, 0.3164, 0.4068, 0.3164, 0.2296, 0.789, 0.2296, 0.781, 0.2322, 0.781, 0.2322, 0.789, 0.4068, 0.3164, 0.4068, 0.3164, 0.4068, 0.3164, 0.4068, 0.3164, 0.2363, 0.5056, 0.2666, 0.5056, 0.2666, 0.5443, 0.2363, 0.5443, 0.2363, 0.4458, 0.2666, 0.4458, 0.2666, 0.5056, 0.2363, 0.5056, 0.2241, 0.6749, 0.2241, 0.7242, 0.2185, 0.7242, 0.2185, 0.6749, 0.2564, 0.6043, 0.2524, 0.6039, 0.2524, 0.5989, 0.2564, 0.5989, 0.3741, 0.42, 0.3741, 0.4403, 0.3664, 0.4403, 0.3664, 0.42, 0.2816, 0.4516, 0.2816, 0.42, 0.2893, 0.42, 0.2893, 0.4516, 0.2363, 0.5443, 0.2666, 0.5443, 0.2666, 0.6594, 0.2363, 0.6594, 0.06875, 0.9086, 0.06875, 0.9011, 0.07135, 0.9011, 0.07135, 0.9086, 0.0807, 0.7602, 0.07135, 0.9011, 0.06875, 0.9011, 0.0781, 0.7602, 0.241, 0.8229, 0.241, 0.9639, 0.2384, 0.9638, 0.2384, 0.8228, 0.1925, 0.9567, 0.1956, 0.8156, 0.1959, 0.823, 0.1959, 0.9641, 0.2755, 0.5782, 0.2672, 0.5782, 0.2672, 0.5543, 0.2755, 0.5543, 0.2363, 0.3905, 0.2666, 0.3905, 0.2666, 0.429, 0.2363, 0.429, 0.2363, 0.429, 0.2666, 0.429, 0.2666, 0.4458, 0.2363, 0.4458, 0.05769, 0.82, 0.05769, 0.7709, 0.06977, 0.7709, 0.06977, 0.82, 0.06977, 0.82, 0.06977, 0.7709, 0.07462, 0.7709, 0.07462, 0.82, 0.09264, 0.8117, 0.09264, 0.7897, 0.0983, 0.7897, 0.0983, 0.8117, 0.0983, 0.8117, 0.0983, 0.7897, 0.1006, 0.7897, 0.1006, 0.8117, 0.08552, 0.8213, 0.1355, 0.8213, 0.1355, 0.8311, 0.08552, 0.8311, 0.08552, 0.8311, 0.1355, 0.8311, 0.1355, 0.8354, 0.08552, 0.8354, 0.4004, 0.9111, 0.3964, 0.9085, 0.3964, 0.8983, 0.4004, 0.8992, 0.4004, 0.8992, 0.3964, 0.8983, 0.3964, 0.8939, 0.4004, 0.8944, 0.125, 0.4538, 0.1926, 0.4538, 0.1926, 0.4744, 0.125, 0.4744, 0.125, 0.4744, 0.1926, 0.4744, 0.1926, 0.4834, 0.125, 0.4834, 0.4647, 0.6541, 0.4647, 0.9687, 0.4038, 0.9687, 0.4038, 0.6541, 0.4038, 0.6541, 0.4038, 0.9687, 0.3772, 0.9687, 0.3772, 0.6541, 0.4068, 0.3164, 0.4068, 0.3164, 0.4068, 0.3164, 0.4068, 0.3164, 0.4068, 0.3164, 0.4068, 0.3164, 0.4068, 0.3164, 0.4068, 0.3164, 0.4759, 0.2494, 0.4759, 0.4898, 0.4149, 0.4898, 0.4149, 0.2494, 0.4149, 0.2494, 0.4149, 0.4898, 0.3883, 0.4898, 0.3883, 0.2494, 0.4759, 0.4898, 0.4759, 0.6558, 0.4149, 0.6558, 0.4149, 0.4898, 0.4149, 0.4898, 0.4149, 0.6558, 0.3883, 0.6558, 0.3883, 0.4898, 0.1888, 0.7715, 0.1914, 0.7715, 0.1914, 0.7751, 0.1888, 0.7751, 0.4068, 0.3164, 0.4068, 0.3164, 0.4068, 0.3164, 0.4068, 0.3164, 0.2018, 0.7805, 0.2018, 0.7949, 0.1962, 0.7949, 0.1962, 0.7805, 0.4068, 0.3164, 0.4068, 0.3164, 0.4068, 0.3164, 0.4068, 0.3164, 0.2018, 0.7949, 0.2018, 0.8156, 0.1962, 0.8156, 0.1962, 0.7949, 0.1962, 0.7949, 0.1962, 0.8156, 0.1939, 0.8156, 0.1939, 0.7949, 0.4068, 0.3164, 0.4068, 0.3164, 0.4068, 0.3164, 0.4068, 0.3164, 0.4068, 0.3164, 0.4068, 0.3164, 0.4068, 0.3164, 0.4068, 0.3164, 0.297, 0.3905, 0.297, 0.429, 0.2666, 0.429, 0.2666, 0.3905, 0.297, 0.429, 0.297, 0.4458, 0.2666, 0.4458, 0.2666, 0.429, 0.05769, 0.7218, 0.06977, 0.7218, 0.06977, 0.7709, 0.05769, 0.7709, 0.06977, 0.7218, 0.07462, 0.7218, 0.07462, 0.7709, 0.06977, 0.7709, 0.09264, 0.7217, 0.0983, 0.7217, 0.0983, 0.7437, 0.09264, 0.7437, 0.0983, 0.7217, 0.1006, 0.7217, 0.1006, 0.7437, 0.0983, 0.7437, 0.4164, 0.821, 0.4164, 0.8308, 0.3664, 0.8308, 0.3664, 0.821, 0.4164, 0.8308, 0.4164, 0.835, 0.3664, 0.835, 0.3664, 0.8308, 0.05129, 0.831, 0.05129, 0.8429, 0.0473, 0.8438, 0.0473, 0.8336, 0.05129, 0.8429, 0.05129, 0.8477, 0.0473, 0.8482, 0.0473, 0.8438, 0.1677, 0.8213, 0.1677, 0.8311, 0.1355, 0.8311, 0.1355, 0.8213, 0.1677, 0.8311, 0.1677, 0.8354, 0.1355, 0.8354, 0.1355, 0.8311, 0.4626, 0.9746, 0.4016, 0.9746, 0.4016, 0.6599, 0.4626, 0.6599, 0.4016, 0.9746, 0.375, 0.9746, 0.375, 0.6599, 0.4016, 0.6599, 0.4068, 0.3164, 0.4068, 0.3164, 0.4068, 0.3164, 0.4068, 0.3164, 0.4068, 0.3164, 0.4068, 0.3164, 0.4068, 0.3164, 0.4068, 0.3164, 0.4647, 0.6541, 0.4038, 0.6541, 0.4038, 0.4138, 0.4647, 0.4138, 0.4038, 0.6541, 0.3772, 0.6541, 0.3772, 0.4138, 0.4038, 0.4138, 0.4647, 0.4138, 0.4038, 0.4138, 0.4038, 0.2477, 0.4647, 0.2477, 0.4038, 0.4138, 0.3772, 0.4138, 0.3772, 0.2477, 0.4038, 0.2477, 0.1888, 0.7715, 0.1888, 0.7751, 0.1862, 0.7751, 0.1862, 0.7715, 0.4068, 0.3164, 0.4068, 0.3164, 0.4068, 0.3164, 0.4068, 0.3164, 0.129, 0.7805, 0.1347, 0.7805, 0.1347, 0.7949, 0.129, 0.7949, 0.4068, 0.3164, 0.4068, 0.3164, 0.4068, 0.3164, 0.4068, 0.3164, 0.129, 0.7949, 0.1347, 0.7949, 0.1347, 0.8156, 0.129, 0.8156, 0.1347, 0.7949, 0.137, 0.7949, 0.137, 0.8156, 0.1347, 0.8156, 0.4068, 0.3164, 0.4068, 0.3164, 0.4068, 0.3164, 0.4068, 0.3164, 0.4068, 0.3164, 0.3022, 0.5778, 0.4068, 0.3164, 0.4068, 0.3164, 0.4068, 0.3164, 0.4068, 0.3164, 0.4068, 0.3164, 0.4068, 0.3164, 0.4068, 0.3164, 0.4068, 0.3164, 0.4068, 0.3164, 0.4068, 0.3164, 0.4068, 0.3164, 0.4068, 0.3164, 0.4068, 0.3164, 0.4068, 0.3164, 0.4068, 0.3164, 0.4068, 0.3164, 0.4068, 0.3164, 0.4068, 0.3164, 0.4068, 0.3164, 0.4068, 0.3164, 0.4068, 0.3164, 0.4068, 0.3164, 0.4068, 0.3164, 0.4068, 0.3164, 0.4068, 0.3164, 0.4068, 0.3164, 0.4068, 0.3164, 0.4068, 0.3164, 0.4068, 0.3164, 0.4068, 0.3164, 0.4068, 0.3164, 0.4068, 0.3164, 0.4068, 0.3164, 0.4068, 0.3164, 0.4068, 0.3164, 0.4068, 0.3164, 0.4068, 0.3164, 0.4068, 0.3164, 0.4068, 0.3164, 0.4068, 0.3164, 0.4068, 0.3164, 0.4068, 0.3164, 0.1833, 0.7541, 0.2261, 0.8726, 0.2261, 0.9357, 0.1833, 0.8172, 0.3615, 0.3659, 0.3829, 0.3659, 0.3829, 0.4291, 0.3615, 0.4291, 0.3401, 0.3659, 0.3615, 0.3659, 0.3615, 0.4291, 0.3401, 0.4291, 0.1406, 0.7541, 0.1619, 0.7541, 0.1619, 0.8172, 0.1406, 0.8172, 0.4068, 0.3164, 0.4068, 0.3164, 0.4068, 0.3164, 0.4068, 0.3164, 0.4068, 0.3164, 0.4068, 0.3164, 0.4068, 0.3164, 0.4068, 0.3164, 0.4068, 0.3164, 0.4068, 0.3164, 0.4068, 0.3164, 0.4068, 0.3164, 0.4068, 0.3164, 0.4068, 0.3164, 0.4068, 0.3164, 0.4068, 0.3164, 0.4068, 0.3164, 0.4068, 0.3164, 0.4068, 0.3164, 0.4068, 0.3164, 0.4068, 0.3164, 0.4068, 0.3164, 0.4068, 0.3164, 0.4068, 0.3164, 0.2162, 0.1517, 0.2162, 0.2264, 0.1127, 0.2264, 0.1127, 0.1517, 0.6304, 0.3302, 0.6304, 0.9837, 0.5269, 0.9837, 0.5269, 0.3302, 0.2162, 0.1517, 0.1127, 0.1517, 0.1127, 0.07692, 0.2162, 0.07692, 0.7338, 0.9837, 0.6304, 0.9837, 0.6304, 0.3302, 0.7338, 0.3302, 0.01969, 0.8925, 0.0182, 0.8925, 0.0182, 0.8874, 0.01969, 0.8874, 0.09782, 0.8726, 0.1406, 0.7541, 0.1406, 0.8172, 0.09782, 0.9357, 0.06839, 0.1487, 0.08608, 0.1487, 0.08608, 0.2085, 0.06839, 0.2085, 0.2974, 0.4844, 0.3401, 0.3659, 0.3401, 0.4291, 0.2974, 0.5475, 0.1619, 0.7541, 0.1833, 0.7541, 0.1833, 0.8172, 0.1619, 0.8172, 0.3829, 0.3659, 0.4256, 0.4844, 0.4256, 0.5475, 0.3829, 0.4291])
me_cube.materials.append(mat_material)
me_cube.use_remesh_preserve_volume = False
me_cube.use_remesh_preserve_attributes = False
me_cube.use_mirror_vertex_groups = False
me_cube.update()

# ---- objects
ob_cube = bpy.data.objects.new('Cube', me_cube)
ob_light = bpy.data.objects.new('Light', light_light)
ob_camera = bpy.data.objects.new('Camera', cam_camera)

# ---- transforms, parenting, visibility, modifiers, constraints
ob_cube.location = (0.0, 0.0, 1.892)
ob_cube.scale = (2.263, 0.1167, 1.357)
ob_cube.lock_rotations_4d = False
ob_cube.empty_display_type = 'ARROWS'
ob_cube.lineart.crease_threshold = 0.0
_m = ob_cube.modifiers.new('Auto Smooth', 'NODES')
_m.node_group = ng_auto_smooth
_gi = [s.identifier for s in ng_auto_smooth.interface.items_tree if s.item_type == 'SOCKET' and s.in_out == 'INPUT']
_m[_gi[1]] = 0.5236  # Angle
ob_light.location = (5.017, 2.231, -11.18)
ob_light.rotation_euler = (0.6503, 0.05522, 1.866)
ob_light.lock_rotations_4d = False
ob_light.empty_display_type = 'ARROWS'
ob_light.color = (0.0, 0.0, 0.0, 0.0)
ob_light.lineart.crease_threshold = 0.0
ob_camera.location = (7.359, -6.926, 4.958)
ob_camera.rotation_euler = (1.109, 0.0, 0.8149)
ob_camera.lock_rotations_4d = False
ob_camera.empty_display_type = 'ARROWS'
ob_camera.color = (0.0, 0.0, 0.0, 0.0)
ob_camera.display_type = 'WIRE'
ob_camera.lineart.crease_threshold = 0.0

# ---- collection membership
col_collection.objects.link(ob_cube)
col_collection.objects.link(ob_light)
col_collection.objects.link(ob_camera)

# ---- scene / render settings (as saved in the file)
scene.camera = ob_camera
scene.frame_start = 1; scene.frame_end = 250; scene.frame_set(45)
scene.render.engine = 'BLENDER_EEVEE_NEXT'
scene.cycles.use_denoising = False
scene.cycles.samples = 128
scene.cycles.sampling_pattern = 'TABULATED_SOBOL'
scene.cycles.use_adaptive_sampling = False
scene.cycles.use_light_tree = False
scene.view_settings.view_transform = 'Standard'
bpy.context.view_layer.update()
